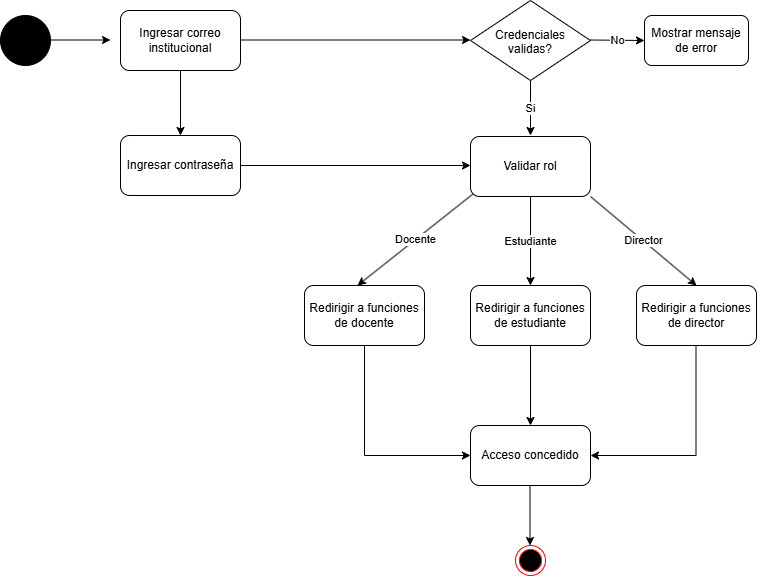

The diagram above was exported from draw.io. Its source (the exported page's mxGraphModel, read from the mxfile embedded in the PNG):
<mxGraphModel dx="1493" dy="764" grid="1" gridSize="10" guides="1" tooltips="1" connect="1" arrows="1" fold="1" page="1" pageScale="1" pageWidth="827" pageHeight="1169" math="0" shadow="0">
  <root>
    <mxCell id="0" />
    <mxCell id="1" parent="0" />
    <mxCell id="v9F-YpbEqlS4697pkYLh-1" parent="1" style="ellipse;shape=doubleEllipse;whiteSpace=wrap;html=1;aspect=fixed;fillColor=#000000;" value="" vertex="1">
      <mxGeometry height="50" width="50" x="50" y="80" as="geometry" />
    </mxCell>
    <mxCell id="v9F-YpbEqlS4697pkYLh-2" edge="1" parent="1" style="endArrow=classic;html=1;rounded=0;" value="">
      <mxGeometry height="50" relative="1" width="50" as="geometry">
        <mxPoint x="100" y="104.5" as="sourcePoint" />
        <mxPoint x="160" y="104.5" as="targetPoint" />
      </mxGeometry>
    </mxCell>
    <mxCell id="v9F-YpbEqlS4697pkYLh-3" parent="1" style="rounded=1;whiteSpace=wrap;html=1;roundedPerimeter=1;" value="Ingresar correo institucional" vertex="1">
      <mxGeometry height="60" width="120" x="170" y="75" as="geometry" />
    </mxCell>
    <mxCell id="v9F-YpbEqlS4697pkYLh-4" edge="1" parent="1" source="v9F-YpbEqlS4697pkYLh-3" style="endArrow=classic;html=1;rounded=0;exitX=0.5;exitY=1;exitDx=0;exitDy=0;" value="">
      <mxGeometry height="50" relative="1" width="50" as="geometry">
        <mxPoint x="160" y="270" as="sourcePoint" />
        <mxPoint x="230" y="200" as="targetPoint" />
      </mxGeometry>
    </mxCell>
    <mxCell id="v9F-YpbEqlS4697pkYLh-5" parent="1" style="rounded=1;whiteSpace=wrap;html=1;roundedPerimeter=1;" value="Ingresar contraseña" vertex="1">
      <mxGeometry height="60" width="120" x="170" y="200" as="geometry" />
    </mxCell>
    <mxCell id="v9F-YpbEqlS4697pkYLh-6" edge="1" parent="1" style="endArrow=classic;html=1;rounded=0;" value="">
      <mxGeometry height="50" relative="1" width="50" as="geometry">
        <mxPoint x="290" y="104.5" as="sourcePoint" />
        <mxPoint x="520" y="104.5" as="targetPoint" />
      </mxGeometry>
    </mxCell>
    <mxCell id="v9F-YpbEqlS4697pkYLh-7" parent="1" style="rhombus;whiteSpace=wrap;html=1;shapeInside=1;" value="Credenciales validas?" vertex="1">
      <mxGeometry height="80" width="120" x="520" y="65" as="geometry" />
    </mxCell>
    <mxCell id="v9F-YpbEqlS4697pkYLh-8" edge="1" parent="1" style="endArrow=classic;html=1;rounded=0;" value="">
      <mxGeometry height="50" relative="1" width="50" as="geometry">
        <mxPoint x="290" y="230" as="sourcePoint" />
        <mxPoint x="520" y="230" as="targetPoint" />
      </mxGeometry>
    </mxCell>
    <mxCell id="v9F-YpbEqlS4697pkYLh-9" parent="1" style="rounded=1;whiteSpace=wrap;html=1;roundedPerimeter=1;" value="Validar rol" vertex="1">
      <mxGeometry height="60" width="120" x="520" y="201" as="geometry" />
    </mxCell>
    <mxCell id="v9F-YpbEqlS4697pkYLh-10" edge="1" parent="1" style="endArrow=classic;html=1;rounded=0;" value="Si">
      <mxGeometry height="50" relative="1" width="50" as="geometry">
        <mxPoint x="580" y="145" as="sourcePoint" />
        <mxPoint x="580" y="200" as="targetPoint" />
      </mxGeometry>
    </mxCell>
    <mxCell id="v9F-YpbEqlS4697pkYLh-12" parent="1" style="rounded=1;whiteSpace=wrap;html=1;roundedPerimeter=1;" value="Redirigir a funciones de docente" vertex="1">
      <mxGeometry height="60" width="120" x="354" y="350" as="geometry" />
    </mxCell>
    <mxCell id="v9F-YpbEqlS4697pkYLh-13" parent="1" style="rounded=1;whiteSpace=wrap;html=1;roundedPerimeter=1;" value="Redirigir a funciones de estudiante" vertex="1">
      <mxGeometry height="60" width="120" x="520" y="350" as="geometry" />
    </mxCell>
    <mxCell id="v9F-YpbEqlS4697pkYLh-14" parent="1" style="rounded=1;whiteSpace=wrap;html=1;roundedPerimeter=1;" value="Redirigir a funciones de director" vertex="1">
      <mxGeometry height="60" width="120" x="686" y="350" as="geometry" />
    </mxCell>
    <mxCell id="v9F-YpbEqlS4697pkYLh-15" edge="1" parent="1" style="endArrow=classic;html=1;rounded=0;entryX=0.5;entryY=0;entryDx=0;entryDy=0;" target="v9F-YpbEqlS4697pkYLh-14" value="Director">
      <mxGeometry height="50" relative="1" width="50" x="-0.003" as="geometry">
        <mxPoint as="offset" />
        <mxPoint x="640" y="261" as="sourcePoint" />
        <mxPoint x="700" y="311" as="targetPoint" />
      </mxGeometry>
    </mxCell>
    <mxCell id="v9F-YpbEqlS4697pkYLh-16" edge="1" parent="1" source="v9F-YpbEqlS4697pkYLh-9" style="endArrow=classic;html=1;rounded=0;entryX=0.5;entryY=0;entryDx=0;entryDy=0;" target="v9F-YpbEqlS4697pkYLh-13" value="Estudiante">
      <mxGeometry height="50" relative="1" width="50" as="geometry">
        <mxPoint x="580" y="311" as="sourcePoint" />
        <mxPoint x="580" y="331.71067811865476" as="targetPoint" />
      </mxGeometry>
    </mxCell>
    <mxCell id="v9F-YpbEqlS4697pkYLh-17" edge="1" parent="1" source="v9F-YpbEqlS4697pkYLh-9" style="endArrow=classic;html=1;rounded=0;entryX=0.435;entryY=-0.059;entryDx=0;entryDy=0;exitX=0;exitY=1;exitDx=0;exitDy=0;" target="v9F-YpbEqlS4697pkYLh-12" value="Docente">
      <mxGeometry height="50" relative="1" width="50" as="geometry">
        <mxPoint x="460" y="320" as="sourcePoint" />
        <mxPoint x="510" y="270" as="targetPoint" />
      </mxGeometry>
    </mxCell>
    <mxCell id="v9F-YpbEqlS4697pkYLh-18" parent="1" style="rounded=1;whiteSpace=wrap;html=1;roundedPerimeter=1;" value="Acceso concedido" vertex="1">
      <mxGeometry height="60" width="120" x="520" y="490" as="geometry" />
    </mxCell>
    <mxCell id="v9F-YpbEqlS4697pkYLh-19" parent="1" style="rounded=1;whiteSpace=wrap;html=1;roundedPerimeter=1;" value="Mostrar mensaje de error" vertex="1">
      <mxGeometry height="50" width="104" x="694" y="80" as="geometry" />
    </mxCell>
    <mxCell id="v9F-YpbEqlS4697pkYLh-20" edge="1" parent="1" style="endArrow=classic;html=1;rounded=0;entryX=0;entryY=0.5;entryDx=0;entryDy=0;" target="v9F-YpbEqlS4697pkYLh-19" value="No">
      <mxGeometry height="50" relative="1" width="50" as="geometry">
        <mxPoint x="640" y="104.5" as="sourcePoint" />
        <mxPoint x="690" y="104.5" as="targetPoint" />
      </mxGeometry>
    </mxCell>
    <mxCell id="v9F-YpbEqlS4697pkYLh-21" edge="1" parent="1" source="v9F-YpbEqlS4697pkYLh-12" style="endArrow=classic;html=1;rounded=0;entryX=0;entryY=0.5;entryDx=0;entryDy=0;" target="v9F-YpbEqlS4697pkYLh-18" value="">
      <mxGeometry height="50" relative="1" width="50" x="-0.4907" as="geometry">
        <Array as="points">
          <mxPoint x="414" y="520" />
        </Array>
        <mxPoint x="414" y="460" as="sourcePoint" />
        <mxPoint x="414" y="620" as="targetPoint" />
      </mxGeometry>
    </mxCell>
    <mxCell id="v9F-YpbEqlS4697pkYLh-23" edge="1" parent="1" style="endArrow=classic;html=1;rounded=0;entryX=1;entryY=0.5;entryDx=0;entryDy=0;" target="v9F-YpbEqlS4697pkYLh-18" value="">
      <mxGeometry height="50" relative="1" width="50" x="-0.1822" as="geometry">
        <Array as="points">
          <mxPoint x="745.5" y="520" />
        </Array>
        <mxPoint x="745.5" y="410" as="sourcePoint" />
        <mxPoint x="745.5" y="590" as="targetPoint" />
      </mxGeometry>
    </mxCell>
    <mxCell id="v9F-YpbEqlS4697pkYLh-24" edge="1" parent="1" style="endArrow=classic;html=1;rounded=0;entryX=0.5;entryY=0;entryDx=0;entryDy=0;" target="v9F-YpbEqlS4697pkYLh-18" value="">
      <mxGeometry height="50" relative="1" width="50" as="geometry">
        <mxPoint x="580" y="410" as="sourcePoint" />
        <mxPoint x="580" y="470" as="targetPoint" />
      </mxGeometry>
    </mxCell>
    <mxCell id="v9F-YpbEqlS4697pkYLh-25" edge="1" parent="1" style="endArrow=classic;html=1;rounded=0;" value="">
      <mxGeometry height="50" relative="1" width="50" as="geometry">
        <mxPoint x="579.5" y="550" as="sourcePoint" />
        <mxPoint x="579.5" y="610" as="targetPoint" />
      </mxGeometry>
    </mxCell>
    <mxCell id="v9F-YpbEqlS4697pkYLh-26" parent="1" style="ellipse;html=1;shape=endState;fillColor=#000000;strokeColor=#ff0000;" value="" vertex="1">
      <mxGeometry height="30" width="30" x="565" y="610" as="geometry" />
    </mxCell>
  </root>
</mxGraphModel>